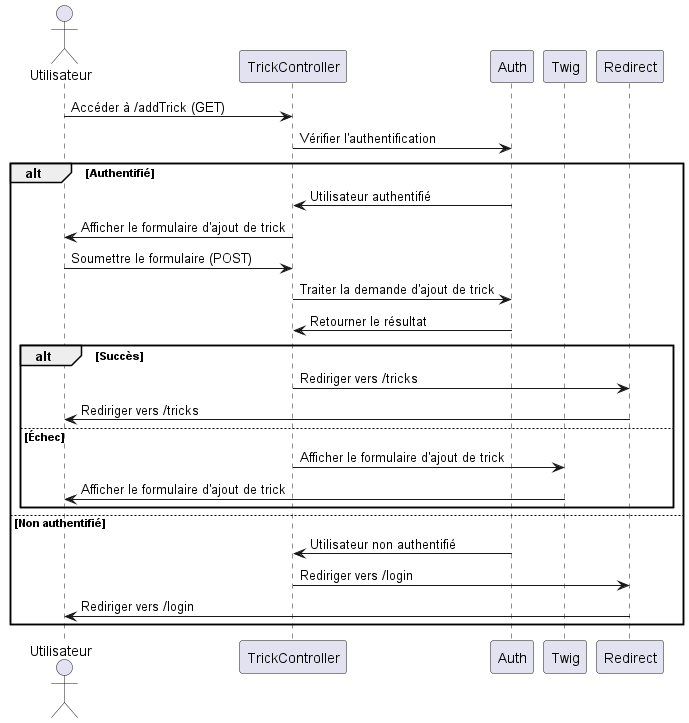

The diagram above was rendered by PlantUML. Its source (embedded in the PNG):
@startuml
actor Utilisateur

participant "TrickController" as Controleur
participant "Auth" as Auth
participant "Twig" as Twig
participant "Redirect" as Redirection

Utilisateur -> Controleur: Accéder à /addTrick (GET)
Controleur -> Auth: Vérifier l'authentification
alt Authentifié
    Auth -> Controleur: Utilisateur authentifié
    Controleur -> Utilisateur: Afficher le formulaire d'ajout de trick

    Utilisateur -> Controleur: Soumettre le formulaire (POST)
    Controleur -> Auth: Traiter la demande d'ajout de trick
    Auth -> Controleur: Retourner le résultat

    alt Succès
        Controleur -> Redirection: Rediriger vers /tricks
        Redirection -> Utilisateur: Rediriger vers /tricks
    else Échec
        Controleur -> Twig: Afficher le formulaire d'ajout de trick
        Twig -> Utilisateur: Afficher le formulaire d'ajout de trick
    end
else Non authentifié
    Auth -> Controleur: Utilisateur non authentifié
    Controleur -> Redirection: Rediriger vers /login
    Redirection -> Utilisateur: Rediriger vers /login
end

@enduml